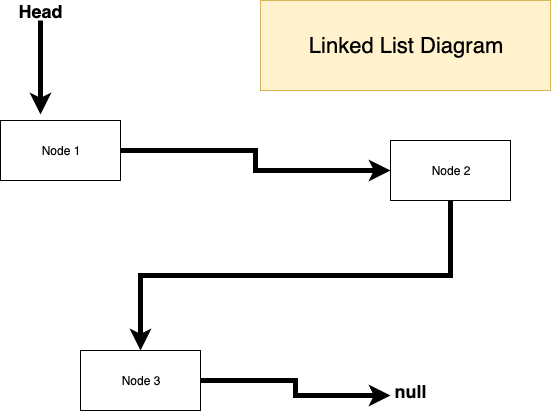

The diagram above was exported from draw.io. Its source (the exported page's mxGraphModel, read from the mxfile embedded in the PNG):
<mxGraphModel dx="932" dy="480" grid="1" gridSize="10" guides="1" tooltips="1" connect="1" arrows="1" fold="1" page="1" pageScale="1" pageWidth="850" pageHeight="1100" math="0" shadow="0">
  <root>
    <mxCell id="0" />
    <mxCell id="1" parent="0" />
    <mxCell id="sacKb-NM0bcolq-vA50m-5" style="edgeStyle=orthogonalEdgeStyle;rounded=0;orthogonalLoop=1;jettySize=auto;html=1;exitX=1;exitY=0.5;exitDx=0;exitDy=0;entryX=0;entryY=0.5;entryDx=0;entryDy=0;strokeWidth=5;" parent="1" source="sacKb-NM0bcolq-vA50m-1" target="sacKb-NM0bcolq-vA50m-2" edge="1">
      <mxGeometry relative="1" as="geometry" />
    </mxCell>
    <mxCell id="sacKb-NM0bcolq-vA50m-1" value="Node 1" style="rounded=0;whiteSpace=wrap;html=1;" parent="1" vertex="1">
      <mxGeometry x="110" y="160" width="120" height="60" as="geometry" />
    </mxCell>
    <mxCell id="sacKb-NM0bcolq-vA50m-6" style="edgeStyle=orthogonalEdgeStyle;rounded=0;orthogonalLoop=1;jettySize=auto;html=1;exitX=0.5;exitY=1;exitDx=0;exitDy=0;strokeWidth=5;" parent="1" source="sacKb-NM0bcolq-vA50m-2" target="sacKb-NM0bcolq-vA50m-3" edge="1">
      <mxGeometry relative="1" as="geometry" />
    </mxCell>
    <mxCell id="sacKb-NM0bcolq-vA50m-2" value="Node 2" style="rounded=0;whiteSpace=wrap;html=1;" parent="1" vertex="1">
      <mxGeometry x="500" y="180" width="120" height="60" as="geometry" />
    </mxCell>
    <mxCell id="sacKb-NM0bcolq-vA50m-7" style="edgeStyle=orthogonalEdgeStyle;rounded=0;orthogonalLoop=1;jettySize=auto;html=1;exitX=1;exitY=0.5;exitDx=0;exitDy=0;entryX=0;entryY=0.75;entryDx=0;entryDy=0;strokeWidth=5;" parent="1" source="sacKb-NM0bcolq-vA50m-3" target="sacKb-NM0bcolq-vA50m-4" edge="1">
      <mxGeometry relative="1" as="geometry" />
    </mxCell>
    <mxCell id="sacKb-NM0bcolq-vA50m-3" value="Node 3" style="rounded=0;whiteSpace=wrap;html=1;" parent="1" vertex="1">
      <mxGeometry x="190" y="390" width="120" height="60" as="geometry" />
    </mxCell>
    <mxCell id="sacKb-NM0bcolq-vA50m-4" value="&lt;b style=&quot;font-size: 18px&quot;&gt;null&lt;/b&gt;" style="text;html=1;strokeColor=none;fillColor=none;align=center;verticalAlign=middle;whiteSpace=wrap;rounded=0;" parent="1" vertex="1">
      <mxGeometry x="500" y="420" width="40" height="20" as="geometry" />
    </mxCell>
    <mxCell id="sacKb-NM0bcolq-vA50m-9" style="edgeStyle=orthogonalEdgeStyle;rounded=0;orthogonalLoop=1;jettySize=auto;html=1;exitX=0.5;exitY=1;exitDx=0;exitDy=0;entryX=0.337;entryY=-0.093;entryDx=0;entryDy=0;entryPerimeter=0;strokeWidth=5;" parent="1" source="sacKb-NM0bcolq-vA50m-8" target="sacKb-NM0bcolq-vA50m-1" edge="1">
      <mxGeometry relative="1" as="geometry" />
    </mxCell>
    <mxCell id="sacKb-NM0bcolq-vA50m-8" value="&lt;b style=&quot;font-size: 18px&quot;&gt;Head&lt;/b&gt;" style="text;html=1;strokeColor=none;fillColor=none;align=center;verticalAlign=middle;whiteSpace=wrap;rounded=0;" parent="1" vertex="1">
      <mxGeometry x="130" y="40" width="40" height="20" as="geometry" />
    </mxCell>
    <mxCell id="sacKb-NM0bcolq-vA50m-11" value="&lt;font style=&quot;font-size: 22px&quot;&gt;Linked List Diagram&lt;/font&gt;" style="rounded=0;whiteSpace=wrap;html=1;fillColor=#fff2cc;strokeColor=#d6b656;" parent="1" vertex="1">
      <mxGeometry x="370" y="40" width="290" height="90" as="geometry" />
    </mxCell>
  </root>
</mxGraphModel>